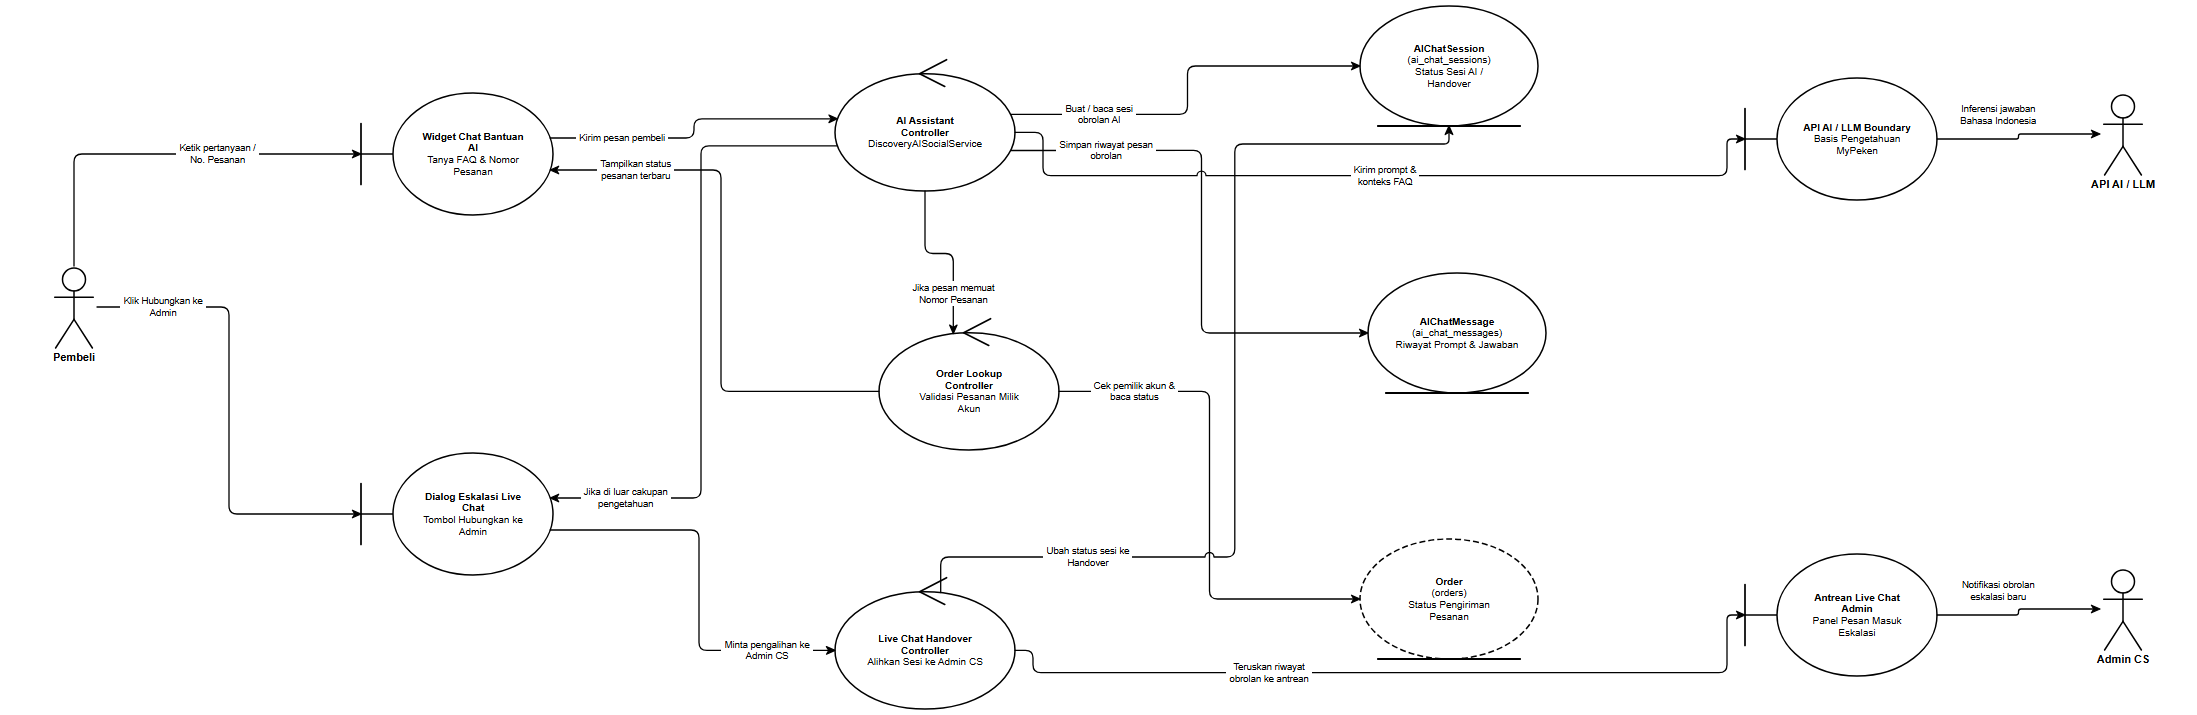

The diagram above was exported from draw.io. Its source (the exported page's mxGraphModel, read from the mxfile embedded in the PNG):
<mxGraphModel dx="2300" dy="820" grid="1" gridSize="10" guides="1" tooltips="1" connect="1" arrows="1" fold="1" page="1" pageScale="1" pageWidth="2300" pageHeight="820" background="#ffffff" math="0" shadow="0">
  <root>
    <mxCell id="0" />
    <mxCell id="1" parent="0" />
    <mxCell id="rd05_A_BUYER" value="Pembeli" style="shape=umlActor;verticalLabelPosition=bottom;verticalAlign=top;html=1;outlineConnect=0;fillColor=#ffffff;strokeColor=#000000;fontColor=#000000;fontFamily=Helvetica;fontSize=11;fontStyle=1;strokeWidth=1.5;" vertex="1" parent="1">
      <mxGeometry x="99" y="316" width="46" height="82" as="geometry" />
    </mxCell>
    <mxCell id="rd05_B_CHAT_AI" value="&lt;b&gt;Widget Chat Bantuan&lt;/b&gt;&lt;br&gt;&lt;b&gt;AI&lt;/b&gt;&lt;br&gt;Tanya FAQ &amp;amp; Nomor&lt;br&gt;Pesanan" style="shape=umlBoundary;whiteSpace=wrap;html=1;align=center;verticalAlign=middle;spacingLeft=36;spacingRight=12;spacingTop=8;spacingBottom=8;fillColor=#ffffff;strokeColor=#000000;fontColor=#000000;fontFamily=Helvetica;fontSize=10;strokeWidth=1.5;" vertex="1" parent="1">
      <mxGeometry x="409" y="143" width="192" height="122" as="geometry" />
    </mxCell>
    <mxCell id="rd05_B_HANDOVER" value="&lt;b&gt;Dialog Eskalasi Live&lt;/b&gt;&lt;br&gt;&lt;b&gt;Chat&lt;/b&gt;&lt;br&gt;Tombol Hubungkan ke&lt;br&gt;Admin" style="shape=umlBoundary;whiteSpace=wrap;html=1;align=center;verticalAlign=middle;spacingLeft=36;spacingRight=12;spacingTop=8;spacingBottom=8;fillColor=#ffffff;strokeColor=#000000;fontColor=#000000;fontFamily=Helvetica;fontSize=10;strokeWidth=1.5;" vertex="1" parent="1">
      <mxGeometry x="409" y="503" width="192" height="122" as="geometry" />
    </mxCell>
    <mxCell id="rd05_C_AI_ORCH" value="&lt;b&gt;AI Assistant&lt;/b&gt;&lt;br&gt;&lt;b&gt;Controller&lt;/b&gt;&lt;br&gt;DiscoveryAISocialService" style="shape=umlControl;whiteSpace=wrap;html=1;align=center;verticalAlign=middle;spacingTop=18;spacingBottom=8;spacingLeft=12;spacingRight=12;fillColor=#ffffff;strokeColor=#000000;fontColor=#000000;fontFamily=Helvetica;fontSize=10;strokeWidth=1.5;" vertex="1" parent="1">
      <mxGeometry x="883" y="107" width="180" height="134" as="geometry" />
    </mxCell>
    <mxCell id="rd05_C_TRACK" value="&lt;b&gt;Order Lookup&lt;/b&gt;&lt;br&gt;&lt;b&gt;Controller&lt;/b&gt;&lt;br&gt;Validasi Pesanan Milik&lt;br&gt;Akun" style="shape=umlControl;whiteSpace=wrap;html=1;align=center;verticalAlign=middle;spacingTop=18;spacingBottom=8;spacingLeft=12;spacingRight=12;fillColor=#ffffff;strokeColor=#000000;fontColor=#000000;fontFamily=Helvetica;fontSize=10;strokeWidth=1.5;" vertex="1" parent="1">
      <mxGeometry x="927" y="366" width="180" height="134" as="geometry" />
    </mxCell>
    <mxCell id="rd05_C_ESC" value="&lt;b&gt;Live Chat Handover&lt;/b&gt;&lt;br&gt;&lt;b&gt;Controller&lt;/b&gt;&lt;br&gt;Alihkan Sesi ke Admin CS" style="shape=umlControl;whiteSpace=wrap;html=1;align=center;verticalAlign=middle;spacingTop=18;spacingBottom=8;spacingLeft=12;spacingRight=12;fillColor=#ffffff;strokeColor=#000000;fontColor=#000000;fontFamily=Helvetica;fontSize=10;strokeWidth=1.5;" vertex="1" parent="1">
      <mxGeometry x="883" y="625" width="180" height="134" as="geometry" />
    </mxCell>
    <mxCell id="rd05_E_AI_SESS" value="&lt;b&gt;AIChatSession&lt;/b&gt;&lt;br&gt;(ai_chat_sessions)&lt;br&gt;Status Sesi AI /&lt;br&gt;Handover" style="shape=umlEntity;whiteSpace=wrap;html=1;align=center;verticalAlign=middle;spacingBottom=8;spacingTop=8;spacingLeft=12;spacingRight=12;fillColor=#ffffff;strokeColor=#000000;fontColor=#000000;fontFamily=Helvetica;fontSize=10;strokeWidth=1.5;" vertex="1" parent="1">
      <mxGeometry x="1408" y="56" width="178" height="120" as="geometry" />
    </mxCell>
    <mxCell id="rd05_E_AI_MSG" value="&lt;b&gt;AIChatMessage&lt;/b&gt;&lt;br&gt;(ai_chat_messages)&lt;br&gt;Riwayat Prompt &amp;amp; Jawaban" style="shape=umlEntity;whiteSpace=wrap;html=1;align=center;verticalAlign=middle;spacingBottom=8;spacingTop=8;spacingLeft=12;spacingRight=12;fillColor=#ffffff;strokeColor=#000000;fontColor=#000000;fontFamily=Helvetica;fontSize=10;strokeWidth=1.5;" vertex="1" parent="1">
      <mxGeometry x="1416" y="323" width="178" height="120" as="geometry" />
    </mxCell>
    <mxCell id="rd05_E_ORDER" value="&lt;b&gt;Order&lt;/b&gt;&lt;br&gt;(orders)&lt;br&gt;Status Pengiriman&lt;br&gt;Pesanan" style="shape=umlEntity;whiteSpace=wrap;html=1;align=center;verticalAlign=middle;spacingBottom=8;spacingTop=8;spacingLeft=12;spacingRight=12;fillColor=#ffffff;strokeColor=#000000;fontColor=#000000;fontFamily=Helvetica;fontSize=10;strokeWidth=1.5;dashed=1;dashPattern=6 3;" vertex="1" parent="1">
      <mxGeometry x="1408" y="589" width="178" height="120" as="geometry" />
    </mxCell>
    <mxCell id="rd05_B_LLM" value="&lt;b&gt;API AI / LLM Boundary&lt;/b&gt;&lt;br&gt;Basis Pengetahuan&lt;br&gt;MyPeken" style="shape=umlBoundary;whiteSpace=wrap;html=1;align=center;verticalAlign=middle;spacingLeft=36;spacingRight=12;spacingTop=8;spacingBottom=8;fillColor=#ffffff;strokeColor=#000000;fontColor=#000000;fontFamily=Helvetica;fontSize=10;strokeWidth=1.5;" vertex="1" parent="1">
      <mxGeometry x="1793" y="128" width="192" height="122" as="geometry" />
    </mxCell>
    <mxCell id="rd05_A_LLM" value="API AI / LLM" style="shape=umlActor;verticalLabelPosition=bottom;verticalAlign=top;html=1;outlineConnect=0;fillColor=#ffffff;strokeColor=#000000;fontColor=#000000;fontFamily=Helvetica;fontSize=11;fontStyle=1;strokeWidth=1.5;" vertex="1" parent="1">
      <mxGeometry x="2148" y="143" width="46" height="82" as="geometry" />
    </mxCell>
    <mxCell id="rd05_B_ADM_Q" value="&lt;b&gt;Antrean Live Chat&lt;/b&gt;&lt;br&gt;&lt;b&gt;Admin&lt;/b&gt;&lt;br&gt;Panel Pesan Masuk&lt;br&gt;Eskalasi" style="shape=umlBoundary;whiteSpace=wrap;html=1;align=center;verticalAlign=middle;spacingLeft=36;spacingRight=12;spacingTop=8;spacingBottom=8;fillColor=#ffffff;strokeColor=#000000;fontColor=#000000;fontFamily=Helvetica;fontSize=10;strokeWidth=1.5;" vertex="1" parent="1">
      <mxGeometry x="1793" y="604" width="192" height="122" as="geometry" />
    </mxCell>
    <mxCell id="rd05_A_ADM_CS" value="Admin CS" style="shape=umlActor;verticalLabelPosition=bottom;verticalAlign=top;html=1;outlineConnect=0;fillColor=#ffffff;strokeColor=#000000;fontColor=#000000;fontFamily=Helvetica;fontSize=11;fontStyle=1;strokeWidth=1.5;" vertex="1" parent="1">
      <mxGeometry x="2148" y="618" width="46" height="82" as="geometry" />
    </mxCell>
    <mxCell id="rd05_e1" value="Ketik pertanyaan /&lt;br&gt;No. Pesanan" style="edgeStyle=none;rounded=1;arcSize=8;jumpStyle=arc;jumpSize=7;orthogonalLoop=1;jettySize=auto;html=1;exitX=0.5;exitY=0;exitDx=0;exitDy=0;exitPerimeter=0;entryX=0;entryY=0.5;entryDx=0;entryDy=0;entryPerimeter=0;endArrow=classic;endFill=1;startArrow=none;strokeColor=#000000;strokeWidth=1.3;fontSize=9.5;fontFamily=Helvetica;fontColor=#000000;labelBackgroundColor=#ffffff;" edge="1" parent="1" source="rd05_A_BUYER" target="rd05_B_CHAT_AI">
      <mxGeometry x="0.2807" relative="1" as="geometry">
        <Array as="points">
          <mxPoint x="122" y="204" />
        </Array>
      </mxGeometry>
    </mxCell>
    <mxCell id="rd05_e2" value="Kirim pesan pembeli" style="edgeStyle=none;rounded=1;arcSize=8;jumpStyle=arc;jumpSize=7;orthogonalLoop=1;jettySize=auto;html=1;exitX=0.9854;exitY=0.369;exitDx=0;exitDy=0;exitPerimeter=0;entryX=0.0135;entryY=0.4613;entryDx=0;entryDy=0;entryPerimeter=0;endArrow=classic;endFill=1;startArrow=none;strokeColor=#000000;strokeWidth=1.3;fontSize=9.5;fontFamily=Helvetica;fontColor=#000000;labelBackgroundColor=#ffffff;" edge="1" parent="1" source="rd05_B_CHAT_AI" target="rd05_C_AI_ORCH">
      <mxGeometry x="-0.5307" relative="1" as="geometry">
        <Array as="points">
          <mxPoint x="742" y="188" />
          <mxPoint x="742" y="168.8" />
        </Array>
      </mxGeometry>
    </mxCell>
    <mxCell id="rd05_e3" value="Buat / baca sesi&lt;br&gt;obrolan AI" style="edgeStyle=none;rounded=1;arcSize=8;jumpStyle=arc;jumpSize=7;orthogonalLoop=1;jettySize=auto;html=1;exitX=0.9756;exitY=0.4276;exitDx=0;exitDy=0;exitPerimeter=0;entryX=0;entryY=0.5;entryDx=0;entryDy=0;entryPerimeter=0;endArrow=classic;endFill=1;startArrow=none;strokeColor=#000000;strokeWidth=1.3;fontSize=9.5;fontFamily=Helvetica;fontColor=#000000;labelBackgroundColor=#ffffff;" edge="1" parent="1" source="rd05_C_AI_ORCH" target="rd05_E_AI_SESS">
      <mxGeometry x="-0.5552" relative="1" as="geometry">
        <Array as="points">
          <mxPoint x="1235.5" y="164.3" />
          <mxPoint x="1235.5" y="116" />
        </Array>
      </mxGeometry>
    </mxCell>
    <mxCell id="rd05_e4" value="Simpan riwayat pesan&lt;br&gt;obrolan" style="edgeStyle=none;rounded=1;arcSize=8;jumpStyle=arc;jumpSize=7;orthogonalLoop=1;jettySize=auto;html=1;exitX=0.9756;exitY=0.6974;exitDx=0;exitDy=0;exitPerimeter=0;entryX=0;entryY=0.5;entryDx=0;entryDy=0;entryPerimeter=0;endArrow=classic;endFill=1;startArrow=none;strokeColor=#000000;strokeWidth=1.3;fontSize=9.5;fontFamily=Helvetica;fontColor=#000000;labelBackgroundColor=#ffffff;" edge="1" parent="1" source="rd05_C_AI_ORCH" target="rd05_E_AI_MSG">
      <mxGeometry x="-0.6465" relative="1" as="geometry">
        <Array as="points">
          <mxPoint x="1249.5" y="200.4" />
          <mxPoint x="1249.5" y="383" />
        </Array>
      </mxGeometry>
    </mxCell>
    <mxCell id="rd05_e5" value="Kirim prompt &amp;&lt;br&gt;konteks FAQ" style="edgeStyle=none;rounded=1;arcSize=8;jumpStyle=arc;jumpSize=7;orthogonalLoop=1;jettySize=auto;html=1;exitX=1;exitY=0.5625;exitDx=0;exitDy=0;exitPerimeter=0;entryX=0;entryY=0.5;entryDx=0;entryDy=0;entryPerimeter=0;endArrow=classic;endFill=1;startArrow=none;strokeColor=#000000;strokeWidth=1.3;fontSize=9.5;fontFamily=Helvetica;fontColor=#000000;labelBackgroundColor=#ffffff;" edge="1" parent="1" source="rd05_C_AI_ORCH" target="rd05_B_LLM">
      <mxGeometry x="0.0205" relative="1" as="geometry">
        <Array as="points">
          <mxPoint x="1091" y="182.4" />
          <mxPoint x="1091" y="225.7" />
          <mxPoint x="1775" y="225.7" />
          <mxPoint x="1775" y="189" />
        </Array>
      </mxGeometry>
    </mxCell>
    <mxCell id="rd05_e6" value="Inferensi jawaban&lt;br&gt;Bahasa Indonesia" style="edgeStyle=none;rounded=1;arcSize=8;jumpStyle=arc;jumpSize=7;orthogonalLoop=1;jettySize=auto;html=1;exitX=1;exitY=0.5;exitDx=0;exitDy=0;exitPerimeter=0;entryX=0;entryY=0.5;entryDx=0;entryDy=0;entryPerimeter=0;endArrow=classic;endFill=1;startArrow=none;strokeColor=#000000;strokeWidth=1.3;fontSize=9.5;fontFamily=Helvetica;fontColor=#000000;labelBackgroundColor=#ffffff;" edge="1" parent="1" source="rd05_B_LLM" target="rd05_A_LLM">
      <mxGeometry x="-0.2723" relative="1" as="geometry">
        <mxPoint x="0" y="-24" as="offset" />
        <Array as="points">
          <mxPoint x="2066.5" y="189" />
          <mxPoint x="2066.5" y="184" />
        </Array>
      </mxGeometry>
    </mxCell>
    <mxCell id="rd05_e7" value="Jika pesan memuat&lt;br&gt;Nomor Pesanan" style="edgeStyle=none;rounded=1;arcSize=8;jumpStyle=arc;jumpSize=7;orthogonalLoop=1;jettySize=auto;html=1;exitX=0.5;exitY=1;exitDx=0;exitDy=0;exitPerimeter=0;entryX=0.413;entryY=0.1317;entryDx=0;entryDy=0;entryPerimeter=0;endArrow=classic;endFill=1;startArrow=none;strokeColor=#000000;strokeWidth=1.3;fontSize=9.5;fontFamily=Helvetica;fontColor=#000000;labelBackgroundColor=#ffffff;" edge="1" parent="1" source="rd05_C_AI_ORCH" target="rd05_C_TRACK">
      <mxGeometry x="0.5313" relative="1" as="geometry">
        <Array as="points">
          <mxPoint x="973" y="303.5" />
          <mxPoint x="1001.3" y="303.5" />
        </Array>
      </mxGeometry>
    </mxCell>
    <mxCell id="rd05_e8" value="Cek pemilik akun &amp;&lt;br&gt;baca status" style="edgeStyle=none;rounded=1;arcSize=8;jumpStyle=arc;jumpSize=7;orthogonalLoop=1;jettySize=auto;html=1;exitX=1;exitY=0.5625;exitDx=0;exitDy=0;exitPerimeter=0;entryX=0;entryY=0.5;entryDx=0;entryDy=0;entryPerimeter=0;endArrow=classic;endFill=1;startArrow=none;strokeColor=#000000;strokeWidth=1.3;fontSize=9.5;fontFamily=Helvetica;fontColor=#000000;labelBackgroundColor=#ffffff;" edge="1" parent="1" source="rd05_C_TRACK" target="rd05_E_ORDER">
      <mxGeometry x="-0.7041" relative="1" as="geometry">
        <Array as="points">
          <mxPoint x="1257.5" y="441.4" />
          <mxPoint x="1257.5" y="649" />
        </Array>
      </mxGeometry>
    </mxCell>
    <mxCell id="rd05_e9" value="Tampilkan status&lt;br&gt;pesanan terbaru" style="edgeStyle=none;rounded=1;arcSize=8;jumpStyle=arc;jumpSize=7;orthogonalLoop=1;jettySize=auto;html=1;exitX=0;exitY=0.5625;exitDx=0;exitDy=0;exitPerimeter=0;entryX=0.9854;entryY=0.631;entryDx=0;entryDy=0;entryPerimeter=0;endArrow=classic;endFill=1;startArrow=none;strokeColor=#000000;strokeWidth=1.3;fontSize=9.5;fontFamily=Helvetica;fontColor=#000000;labelBackgroundColor=#ffffff;" edge="1" parent="1" source="rd05_C_TRACK" target="rd05_B_CHAT_AI">
      <mxGeometry x="0.6896" relative="1" as="geometry">
        <Array as="points">
          <mxPoint x="769" y="441.4" />
          <mxPoint x="769" y="220" />
        </Array>
      </mxGeometry>
    </mxCell>
    <mxCell id="rd05_e10" value="Jika di luar cakupan&lt;br&gt;pengetahuan" style="edgeStyle=none;rounded=1;arcSize=8;jumpStyle=arc;jumpSize=7;orthogonalLoop=1;jettySize=auto;html=1;exitX=0.0135;exitY=0.6637;exitDx=0;exitDy=0;exitPerimeter=0;entryX=0.9854;entryY=0.369;entryDx=0;entryDy=0;entryPerimeter=0;endArrow=classic;endFill=1;startArrow=none;strokeColor=#000000;strokeWidth=1.3;fontSize=9.5;fontFamily=Helvetica;fontColor=#000000;labelBackgroundColor=#ffffff;" edge="1" parent="1" source="rd05_C_AI_ORCH" target="rd05_B_HANDOVER">
      <mxGeometry x="0.7641" relative="1" as="geometry">
        <Array as="points">
          <mxPoint x="749" y="195.9" />
          <mxPoint x="749" y="548" />
        </Array>
      </mxGeometry>
    </mxCell>
    <mxCell id="rd05_e11" value="Klik Hubungkan ke&lt;br&gt;Admin" style="edgeStyle=none;rounded=1;arcSize=8;jumpStyle=arc;jumpSize=7;orthogonalLoop=1;jettySize=auto;html=1;exitX=1;exitY=0.5;exitDx=0;exitDy=0;exitPerimeter=0;entryX=0;entryY=0.5;entryDx=0;entryDy=0;entryPerimeter=0;endArrow=classic;endFill=1;startArrow=none;strokeColor=#000000;strokeWidth=1.3;fontSize=9.5;fontFamily=Helvetica;fontColor=#000000;labelBackgroundColor=#ffffff;" edge="1" parent="1" source="rd05_A_BUYER" target="rd05_B_HANDOVER">
      <mxGeometry x="-0.7197" relative="1" as="geometry">
        <Array as="points">
          <mxPoint x="277" y="357" />
          <mxPoint x="277" y="564" />
        </Array>
      </mxGeometry>
    </mxCell>
    <mxCell id="rd05_e12" value="Minta pengalihan ke&lt;br&gt;Admin CS" style="edgeStyle=none;rounded=1;arcSize=8;jumpStyle=arc;jumpSize=7;orthogonalLoop=1;jettySize=auto;html=1;exitX=0.9854;exitY=0.631;exitDx=0;exitDy=0;exitPerimeter=0;entryX=0;entryY=0.5625;entryDx=0;entryDy=0;entryPerimeter=0;endArrow=classic;endFill=1;startArrow=none;strokeColor=#000000;strokeWidth=1.3;fontSize=9.5;fontFamily=Helvetica;fontColor=#000000;labelBackgroundColor=#ffffff;" edge="1" parent="1" source="rd05_B_HANDOVER" target="rd05_C_ESC">
      <mxGeometry x="0.6644" relative="1" as="geometry">
        <Array as="points">
          <mxPoint x="747" y="580" />
          <mxPoint x="747" y="700.4" />
        </Array>
      </mxGeometry>
    </mxCell>
    <mxCell id="rd05_e13" value="Ubah status sesi ke&lt;br&gt;Handover" style="edgeStyle=none;rounded=1;arcSize=8;jumpStyle=arc;jumpSize=7;orthogonalLoop=1;jettySize=auto;html=1;exitX=0.587;exitY=0.1317;exitDx=0;exitDy=0;exitPerimeter=0;entryX=0.5;entryY=1;entryDx=0;entryDy=0;entryPerimeter=0;endArrow=classic;endFill=1;startArrow=none;strokeColor=#000000;strokeWidth=1.3;fontSize=9.5;fontFamily=Helvetica;fontColor=#000000;labelBackgroundColor=#ffffff;" edge="1" parent="1" source="rd05_C_ESC" target="rd05_E_AI_SESS">
      <mxGeometry x="-0.6252" relative="1" as="geometry">
        <Array as="points">
          <mxPoint x="988.7" y="607" />
          <mxPoint x="1282.8" y="607" />
          <mxPoint x="1282.8" y="194" />
          <mxPoint x="1497" y="194" />
        </Array>
      </mxGeometry>
    </mxCell>
    <mxCell id="rd05_e14" value="Teruskan riwayat&lt;br&gt;obrolan ke antrean" style="edgeStyle=none;rounded=1;arcSize=8;jumpStyle=arc;jumpSize=7;orthogonalLoop=1;jettySize=auto;html=1;exitX=1;exitY=0.5625;exitDx=0;exitDy=0;exitPerimeter=0;entryX=0;entryY=0.5;entryDx=0;entryDy=0;entryPerimeter=0;endArrow=classic;endFill=1;startArrow=none;strokeColor=#000000;strokeWidth=1.3;fontSize=9.5;fontFamily=Helvetica;fontColor=#000000;labelBackgroundColor=#ffffff;" edge="1" parent="1" source="rd05_C_ESC" target="rd05_B_ADM_Q">
      <mxGeometry x="-0.3178" relative="1" as="geometry">
        <Array as="points">
          <mxPoint x="1081" y="700.4" />
          <mxPoint x="1081" y="722.7" />
          <mxPoint x="1775" y="722.7" />
          <mxPoint x="1775" y="665" />
        </Array>
      </mxGeometry>
    </mxCell>
    <mxCell id="rd05_e15" value="Notifikasi obrolan&lt;br&gt;eskalasi baru" style="edgeStyle=none;rounded=1;arcSize=8;jumpStyle=arc;jumpSize=7;orthogonalLoop=1;jettySize=auto;html=1;exitX=1;exitY=0.5;exitDx=0;exitDy=0;exitPerimeter=0;entryX=0;entryY=0.5;entryDx=0;entryDy=0;entryPerimeter=0;endArrow=classic;endFill=1;startArrow=none;strokeColor=#000000;strokeWidth=1.3;fontSize=9.5;fontFamily=Helvetica;fontColor=#000000;labelBackgroundColor=#ffffff;" edge="1" parent="1" source="rd05_B_ADM_Q" target="rd05_A_ADM_CS">
      <mxGeometry x="-0.2766" relative="1" as="geometry">
        <mxPoint x="0" y="-24" as="offset" />
        <Array as="points">
          <mxPoint x="2066.5" y="665" />
          <mxPoint x="2066.5" y="659" />
        </Array>
      </mxGeometry>
    </mxCell>
  </root>
</mxGraphModel>